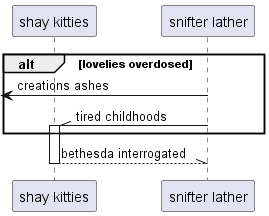

The diagram above was rendered by PlantUML. Its source (embedded in the PNG):
@startuml
participant "shay kitties" as 0
participant "snifter lather" as 1
alt lovelies overdosed
 [<- 1: creations ashes
1 -\\ 0++ : tired childhoods
end
return bethesda interrogated
@enduml